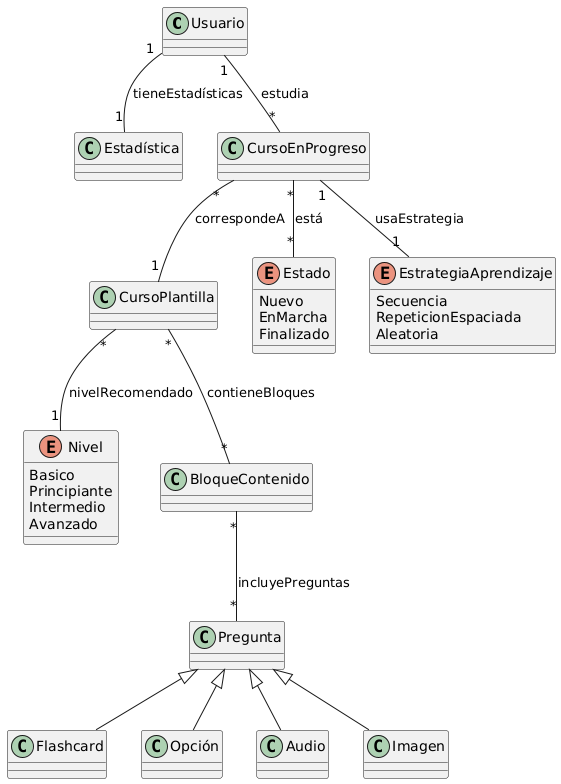

The diagram above was rendered by PlantUML. Its source (embedded in the PNG):
@startuml
class Usuario {
}

class Estadística {
}

enum Nivel {
  Basico
  Principiante
  Intermedio
  Avanzado
}

class CursoEnProgreso {
}

class CursoPlantilla {
}

class BloqueContenido {
}

class Pregunta {
}

class Flashcard {
}

class Opción {
}

class Audio {
}

class Imagen {
}

enum Estado {
  Nuevo
  EnMarcha
  Finalizado
}

enum EstrategiaAprendizaje {
  Secuencia
  RepeticionEspaciada
  Aleatoria
}

Usuario "1" -- "*" CursoEnProgreso : estudia
Usuario "1" -- "1" Estadística : tieneEstadísticas

CursoEnProgreso "*" -- "1" CursoPlantilla : correspondeA
CursoEnProgreso "*" -- "*" Estado : está
CursoEnProgreso "1" -- "1" EstrategiaAprendizaje : usaEstrategia

CursoPlantilla "*" -- "1" Nivel : nivelRecomendado
CursoPlantilla "*" -- "*" BloqueContenido : contieneBloques

BloqueContenido "*" -- "*" Pregunta : incluyePreguntas

Pregunta <|-- Flashcard
Pregunta <|-- Opción
Pregunta <|-- Audio
Pregunta <|-- Imagen
@enduml